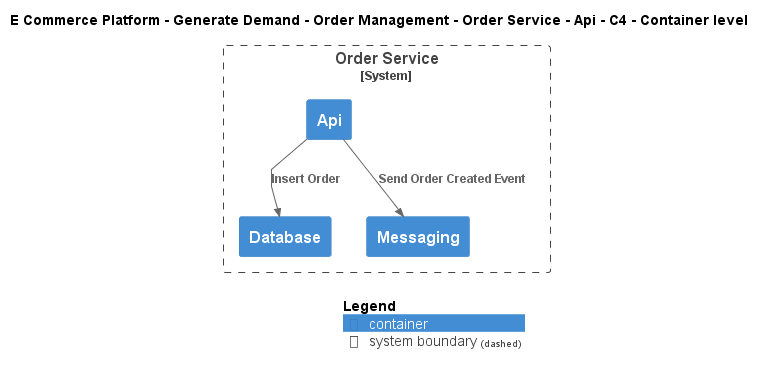

The diagram above was rendered by PlantUML. Its source (embedded in the PNG):
@startuml
!include ..\..\..\..\..\..\..\.c4s\C4_Container.puml

AddElementTag("c4interflow:lifecycle:new", $bgColor=green, $fontColor=#ffffff, $borderColor=green, $shadowing="False")
AddElementTag("c4interflow:lifecycle:changed", $bgColor=orange, $fontColor=#ffffff, $borderColor=orange, $shadowing="False")
AddElementTag("c4interflow:lifecycle:removed", $bgColor=red, $fontColor=#ffffff, $borderColor=red, $shadowing="False")

AddRelTag("c4interflow:lifecycle:new", $textColor=green, $lineColor=green)
AddRelTag("c4interflow:lifecycle:changed", $textColor=orange, $lineColor=orange)
AddRelTag("c4interflow:lifecycle:removed", $textColor=red, $lineColor=red)

SHOW_PERSON_PORTRAIT()
LAYOUT_TOP_DOWN()

skinparam linetype polyline

title E Commerce Platform - Generate Demand - Order Management - Order Service - Api - C4 - Container level


System_Boundary(ECommercePlatform.GenerateDemand.OrderManagement.SoftwareSystems.OrderService, "Order Service") {
    Container(ECommercePlatform.GenerateDemand.OrderManagement.SoftwareSystems.OrderService.Containers.Api, "Api", "", "")
    Container(ECommercePlatform.GenerateDemand.OrderManagement.SoftwareSystems.OrderService.Containers.Database, "Database", "", "")
    Container(ECommercePlatform.GenerateDemand.OrderManagement.SoftwareSystems.OrderService.Containers.Messaging, "Messaging", "", "")
}

Rel(ECommercePlatform.GenerateDemand.OrderManagement.SoftwareSystems.OrderService.Containers.Api, ECommercePlatform.GenerateDemand.OrderManagement.SoftwareSystems.OrderService.Containers.Database, "Insert Order")
Rel(ECommercePlatform.GenerateDemand.OrderManagement.SoftwareSystems.OrderService.Containers.Api, ECommercePlatform.GenerateDemand.OrderManagement.SoftwareSystems.OrderService.Containers.Messaging, "Send Order Created Event")


SHOW_LEGEND()
@enduml